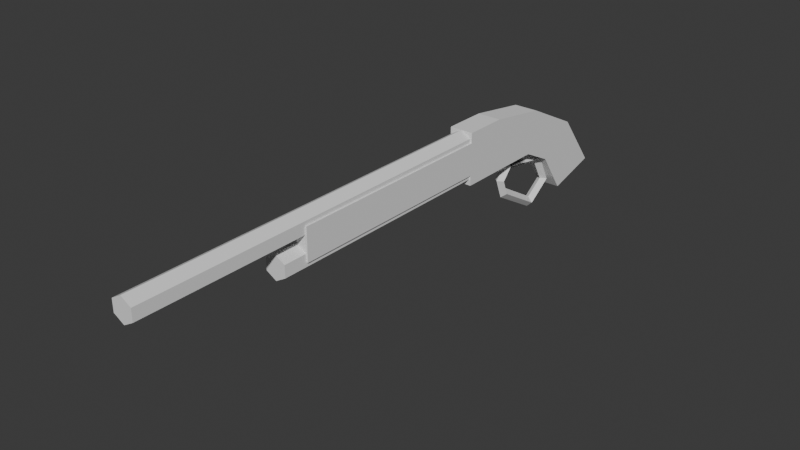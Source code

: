 # Source: lever_shotgun.blend  (saved by Blender 4.2.66; exported with 4.5.12 LTS)
import bpy
from mathutils import Matrix  # noqa: F401  (used for matrix-valued properties, if any)

bpy.ops.wm.read_factory_settings(use_empty=True)
scene = bpy.context.scene
scene.name = 'Scene'

# ---- world
world_world = bpy.data.worlds.new('World'); scene.world = world_world
world_world.use_nodes = True; world_world.node_tree.nodes.clear()
_N = world_world.node_tree.nodes; _L = world_world.node_tree.links
n0 = _N.new('ShaderNodeOutputWorld'); n0.name = 'World Output'; n0.location = (300, 300)
n1 = _N.new('ShaderNodeBackground'); n1.name = 'Background'; n1.location = (10, 300)
n1.inputs[0].default_value = (0.05088, 0.05088, 0.05088, 1.0)
_L.new(n1.outputs[0], n0.inputs[0])
n0.is_active_output = True
world_world.color = (0.05088, 0.05088, 0.05088)
world_world.use_sun_shadow = False
world_world.sun_shadow_jitter_overblur = 0.0

# ---- meshes
me_shotgun = bpy.data.meshes.new('Shotgun')
me_shotgun.from_pydata([(-0.025, 0.05, 0.15), (0.0, 0.1, 0.65), (0.0, 0.16, 0.95), (-0.025, 0.16, 0.15), (-0.025, 0.05, -0.05), (0.02165, 0.0875, 0.65), (-0.025, 0.14, -0.07), (0.02165, 0.1475, 0.95), (0.02165, 0.0625, 0.65), (0.025, 0.05, 0.15), (0.0, 0.05, 0.65), (0.02165, 0.1225, 0.95), (0.025, 0.16, 0.15), (0.025, 0.05, -0.05), (-0.02165, 0.0625, 0.65), (0.0, 0.11, 0.95), (0.025, 0.14, -0.07), (-0.02165, 0.0875, 0.65), (-0.025, 0.05, 0.1), (-0.025, 0.16, 0.06), (-0.02165, 0.1225, 0.95), (0.025, 0.05, 0.1), (0.025, 0.16, 0.06), (-0.02165, 0.1475, 0.95), (-0.025, -0.03773, -0.2848), (-0.025, -0.06773, -0.1748), (0.025, -0.06773, -0.1748), (0.025, -0.03773, -0.2848), (0.025, 0.01614, -0.1174), (0.025, 0.07614, -0.1974), (-0.025, 0.01614, -0.1174), (-0.025, 0.07614, -0.1974), (0.003572, 0.1579, 0.15), (0.0, 0.16, 0.15), (-0.01543, 0.1511, 0.15), (0.02165, 0.1225, 0.15), (0.02165, 0.1475, 0.15), (-0.02165, 0.1225, 0.15), (-0.02165, 0.1475, 0.15), (-0.02165, 0.0625, 0.15), (-0.02165, 0.0875, 0.15), (0.02015, 0.06163, 0.15), (0.02165, 0.0875, 0.15), (0.02165, 0.0625, 0.15), (0.0, 0.05, 0.15), (0.0125, 0.1172, 0.15), (0.0125, 0.09278, 0.15), (-0.0125, 0.09278, 0.15), (-0.0125, 0.1172, 0.15), (0.0, 0.11, 0.3225), (0.0125, 0.1172, 0.3225), (-0.0125, 0.1172, 0.3225), (0.0, 0.1, 0.3225), (0.0125, 0.09278, 0.3225), (-0.0125, 0.09278, 0.3225)], [], [(18, 19, 6, 4), (29, 28, 26, 27), (21, 22, 12, 9), (33, 32, 12, 3, 34), (43, 41, 9, 12, 32, 36, 35, 45, 46, 42), (48, 37, 38, 34, 3, 0, 9, 41, 44, 39, 40, 47), (18, 21, 9, 0), (22, 19, 3, 12), (16, 6, 19, 22), (4, 13, 21, 18), (13, 16, 22, 21), (0, 3, 19, 18), (25, 24, 27, 26), (28, 30, 25, 26), (31, 29, 27, 24), (30, 31, 24, 25), (4, 6, 31, 30), (6, 16, 29, 31), (13, 4, 30, 28), (16, 13, 28, 29), (32, 33, 2, 7, 36), (36, 7, 11, 35), (45, 35, 11, 15, 49, 50), (49, 15, 20, 37, 48, 51), (11, 7, 2, 23, 20, 15), (37, 20, 23, 38), (34, 38, 23, 2, 33), (52, 1, 5, 42, 46, 53), (42, 5, 8, 43), (43, 8, 10, 44, 41), (10, 14, 39, 44), (10, 8, 5, 1, 17, 14), (39, 14, 17, 40), (40, 17, 1, 52, 54, 47), (47, 54, 51, 48), (46, 45, 50, 53), (53, 50, 49, 51, 54, 52)])
_uv = me_shotgun.uv_layers.new(name='UVMap')
_uv.uv.foreach_set('vector', [0.2665, 0.8102, 0.3389, 0.7254, 0.5, 0.7288, 0.5002, 0.784, 0.6656, 0.2013, 0.5878, 0.1558, 0.6768, 0.1143, 0.7975, 0.1463, 0.2665, 0.6405, 0.3389, 0.7254, 0.0, 0.6873, 0.03277, 0.6143, 0.8155, 0.8214, 0.818, 0.8236, 0.7975, 0.8364, 0.7975, 0.8065, 0.8262, 0.8122, 0.9323, 0.8344, 0.9333, 0.8335, 0.9472, 0.8364, 0.7975, 0.8364, 0.818, 0.8236, 0.8305, 0.8344, 0.8604, 0.8344, 0.8667, 0.8289, 0.896, 0.8289, 0.9023, 0.8344, 0.8667, 0.8139, 0.8604, 0.8085, 0.8305, 0.8085, 0.8262, 0.8122, 0.7975, 0.8065, 0.9472, 0.8065, 0.9472, 0.8364, 0.9333, 0.8335, 0.9472, 0.8214, 0.9323, 0.8085, 0.9023, 0.8085, 0.896, 0.8139, 0.3154, 0.5844, 0.3154, 0.5544, 0.554, 0.5544, 0.554, 0.5844, 0.3371, 0.5844, 0.3371, 0.6143, 0.0, 0.6143, 0.0, 0.5844, 0.4983, 0.5844, 0.4983, 0.6143, 0.3371, 0.6143, 0.3371, 0.5844, 0.07679, 0.5844, 0.07679, 0.5544, 0.3154, 0.5544, 0.3154, 0.5844, 0.5002, 0.6667, 0.5, 0.7219, 0.3389, 0.7254, 0.2665, 0.6405, 0.03277, 0.8364, 0.0, 0.7634, 0.3389, 0.7254, 0.2665, 0.8102, 0.9319, 0.3065, 0.7975, 0.3065, 0.7975, 0.2765, 0.9319, 0.2765, 0.7975, 0.2765, 0.7975, 0.2466, 0.898, 0.2466, 0.898, 0.2765, 0.6648, 0.1143, 0.6648, 0.08437, 0.7991, 0.08437, 0.7991, 0.1143, 0.5878, 0.2949, 0.6656, 0.2494, 0.7975, 0.3045, 0.6768, 0.3364, 0.5002, 0.284, 0.5, 0.2288, 0.6656, 0.2494, 0.5878, 0.2949, 0.4983, 0.1143, 0.4983, 0.08437, 0.6648, 0.08437, 0.6648, 0.1143, 0.07679, 0.05443, 0.07679, 0.08437, 0.0, 0.08437, 0.0, 0.05443, 0.5, 0.2219, 0.5002, 0.1667, 0.5878, 0.1558, 0.6656, 0.2013, 0.9713, 0.929, 0.9707, 0.9312, 0.0, 0.9312, 0.003599, 0.9182, 0.9743, 0.9182, 1.0, 1.0, 0.0, 1.0, 0.0, 0.985, 1.0, 0.985, 0.000559, 0.9496, 0.0, 0.9441, 0.9961, 0.9441, 0.9974, 0.9571, 0.3264, 0.9571, 0.3256, 0.9496, 0.3264, 0.9571, 0.9974, 0.9571, 0.9961, 0.9701, 0.0, 0.9701, 0.000559, 0.9646, 0.3256, 0.9646, 0.8574, 0.7124, 0.8424, 0.7254, 0.8125, 0.7254, 0.7975, 0.7124, 0.8125, 0.6994, 0.8424, 0.6994, 0.0, 0.9701, 1.0, 0.9701, 1.0, 0.985, 0.0, 0.985, 0.9732, 0.9404, 0.9743, 0.9441, 0.003599, 0.9441, 0.0, 0.9312, 0.9707, 0.9312, 0.5377, 0.8494, 0.0, 0.8494, 0.003599, 0.8364, 0.858, 0.8364, 0.8565, 0.8419, 0.5397, 0.8419, 0.8802, 0.9182, 0.0, 0.9182, 0.0, 0.9032, 0.8802, 0.9032, 0.0, 0.8623, 0.8768, 0.8623, 0.8781, 0.8753, 0.001323, 0.8753, 9.2e-05, 0.8632, 0.8781, 0.8753, 0.8768, 0.8883, 0.0, 0.8883, 0.001323, 0.8753, 0.8424, 0.6735, 0.8574, 0.6865, 0.8424, 0.6994, 0.8125, 0.6994, 0.7975, 0.6865, 0.8125, 0.6735, 0.0, 0.8883, 0.8802, 0.8883, 0.8802, 0.9032, 0.0, 0.9032, 0.858, 0.8623, 0.003599, 0.8623, 0.0, 0.8494, 0.5377, 0.8494, 0.5397, 0.8569, 0.8565, 0.8569, 0.554, 0.5697, 0.8803, 0.5697, 0.8803, 0.5844, 0.554, 0.5844, 0.8803, 0.5551, 0.8803, 0.5697, 0.554, 0.5697, 0.554, 0.5551, 0.8275, 0.7254, 0.8275, 0.74, 0.8125, 0.7357, 0.7975, 0.74, 0.7975, 0.7254, 0.8125, 0.7297])
me_shotgun.update()
me_shotgun.normals_split_custom_set([tuple(v) for v in zip(*[iter([-1.0, 1.221e-08, 0.0, -1.0, 1.221e-08, 0.0, -1.0, 1.221e-08, 0.0, -1.0, 1.221e-08, 0.0, 1.0, 1.841e-08, 0.0, 1.0, 1.841e-08, 0.0, 1.0, 1.841e-08, 0.0, 1.0, 1.841e-08, 0.0, 1.0, 0.0, 0.0, 1.0, 0.0, 0.0, 1.0, 0.0, 0.0, 1.0, 0.0, 0.0, -8.486e-07, 0.0, 1.0, -8.486e-07, 0.0, 1.0, -8.486e-07, 0.0, 1.0, -8.486e-07, 0.0, 1.0, -8.486e-07, 0.0, 1.0, 1.574e-06, 0.0, 1.0, 1.574e-06, 0.0, 1.0, 1.574e-06, 0.0, 1.0, 1.574e-06, 0.0, 1.0, 1.574e-06, 0.0, 1.0, 1.574e-06, 0.0, 1.0, 1.574e-06, 0.0, 1.0, 1.574e-06, 0.0, 1.0, 1.574e-06, 0.0, 1.0, 1.574e-06, 0.0, 1.0, -7.391e-07, 0.0, 1.0, -7.391e-07, 0.0, 1.0, -7.391e-07, 0.0, 1.0, -7.391e-07, 0.0, 1.0, -7.391e-07, 0.0, 1.0, -7.391e-07, 0.0, 1.0, -7.391e-07, 0.0, 1.0, -7.391e-07, 0.0, 1.0, -7.391e-07, 0.0, 1.0, -7.391e-07, 0.0, 1.0, -7.391e-07, 0.0, 1.0, -7.391e-07, 0.0, 1.0, 0.0, -1.0, 2.794e-07, 0.0, -1.0, 2.794e-07, 0.0, -1.0, 2.794e-07, 0.0, -1.0, 2.794e-07, 0.0, 1.0, -2.07e-07, 0.0, 1.0, -2.07e-07, 0.0, 1.0, -2.07e-07, 0.0, 1.0, -2.07e-07, 0.0, 0.9884, -0.1521, 0.0, 0.9884, -0.1521, 0.0, 0.9884, -0.1521, 0.0, 0.9884, -0.1521, 0.0, -1.0, 0.0, 0.0, -1.0, 0.0, 0.0, -1.0, 0.0, 0.0, -1.0, 0.0, 1.0, -8.141e-09, 0.0, 1.0, -8.141e-09, 0.0, 1.0, -8.141e-09, 0.0, 1.0, -8.141e-09, 0.0, -1.0, -1.512e-08, 0.0, -1.0, -1.512e-08, 0.0, -1.0, -1.512e-08, 0.0, -1.0, -1.512e-08, 0.0, 0.0, -0.9648, -0.2631, 0.0, -0.9648, -0.2631, 0.0, -0.9648, -0.2631, 0.0, -0.9648, -0.2631, 0.0, -0.5647, 0.8253, 0.0, -0.5647, 0.8253, 0.0, -0.5647, 0.8253, 0.0, -0.5647, 0.8253, 0.0, 0.6088, -0.7933, 0.0, 0.6088, -0.7933, 0.0, 0.6088, -0.7933, 0.0, 0.6088, -0.7933, -1.0, 1.841e-08, 0.0, -1.0, 1.841e-08, 0.0, -1.0, 1.841e-08, 0.0, -1.0, 1.841e-08, 0.0, -1.0, -2.389e-08, 0.0, -1.0, -2.389e-08, 0.0, -1.0, -2.389e-08, 0.0, -1.0, -2.389e-08, 0.0, 0.0, 0.8939, -0.4482, 0.0, 0.8939, -0.4482, 0.0, 0.8939, -0.4482, 0.0, 0.8939, -0.4482, 0.0, -0.8935, 0.449, 0.0, -0.8935, 0.449, 0.0, -0.8935, 0.449, 0.0, -0.8935, 0.449, 1.0, -2.389e-08, 0.0, 1.0, -2.389e-08, 0.0, 1.0, -2.389e-08, 0.0, 1.0, -2.389e-08, 0.0, 0.5, 0.866, -4.191e-07, 0.5, 0.866, -4.191e-07, 0.5, 0.866, -4.191e-07, 0.5, 0.866, -4.191e-07, 0.5, 0.866, -4.191e-07, 1.0, 0.0, 0.0, 1.0, 0.0, 0.0, 1.0, 0.0, 0.0, 1.0, 0.0, 0.0, 0.5, -0.866, -1.529e-07, 0.5, -0.866, -1.529e-07, 0.5, -0.866, -1.529e-07, 0.5, -0.866, -1.529e-07, 0.5, -0.866, -1.529e-07, 0.5, -0.866, -1.529e-07, -0.5, -0.866, -1.529e-07, -0.5, -0.866, -1.529e-07, -0.5, -0.866, -1.529e-07, -0.5, -0.866, -1.529e-07, -0.5, -0.866, -1.529e-07, -0.5, -0.866, -1.529e-07, -5.735e-07, 0.0, 1.0, -5.735e-07, 0.0, 1.0, -5.735e-07, 0.0, 1.0, -5.735e-07, 0.0, 1.0, -5.735e-07, 0.0, 1.0, -5.735e-07, 0.0, 1.0, -1.0, 0.0, 0.0, -1.0, 0.0, 0.0, -1.0, 0.0, 0.0, -1.0, 0.0, 0.0, -0.5, 0.866, -4.191e-07, -0.5, 0.866, -4.191e-07, -0.5, 0.866, -4.191e-07, -0.5, 0.866, -4.191e-07, -0.5, 0.866, -4.191e-07, 0.5, 0.866, -2.966e-07, 0.5, 0.866, -2.966e-07, 0.5, 0.866, -2.966e-07, 0.5, 0.866, -2.966e-07, 0.5, 0.866, -2.966e-07, 0.5, 0.866, -2.966e-07, 1.0, 0.0, 0.0, 1.0, 0.0, 0.0, 1.0, 0.0, 0.0, 1.0, 0.0, 0.0, 0.5, -0.866, -3.353e-07, 0.5, -0.866, -3.353e-07, 0.5, -0.866, -3.353e-07, 0.5, -0.866, -3.353e-07, 0.5, -0.866, -3.353e-07, -0.5, -0.866, 2.794e-08, -0.5, -0.866, 2.794e-08, -0.5, -0.866, 2.794e-08, -0.5, -0.866, 2.794e-08, 0.0, 0.0, 1.0, 0.0, 0.0, 1.0, 0.0, 0.0, 1.0, 0.0, 0.0, 1.0, 0.0, 0.0, 1.0, 0.0, 0.0, 1.0, -1.0, 0.0, 0.0, -1.0, 0.0, 0.0, -1.0, 0.0, 0.0, -1.0, 0.0, 0.0, -0.5, 0.866, -2.907e-07, -0.5, 0.866, -2.907e-07, -0.5, 0.866, -2.907e-07, -0.5, 0.866, -2.907e-07, -0.5, 0.866, -2.907e-07, -0.5, 0.866, -2.907e-07, -1.0, 0.0, 0.0, -1.0, 0.0, 0.0, -1.0, 0.0, 0.0, -1.0, 0.0, 0.0, 1.0, 0.0, 0.0, 1.0, 0.0, 0.0, 1.0, 0.0, 0.0, 1.0, 0.0, 0.0, -5.409e-07, 0.0, 1.0, -5.409e-07, 0.0, 1.0, -5.409e-07, 0.0, 1.0, -5.409e-07, 0.0, 1.0, -5.409e-07, 0.0, 1.0, -5.409e-07, 0.0, 1.0])] * 3)])
me_cube = bpy.data.meshes.new('Cube')
me_cube.from_pydata([(-0.025, -0.225, -0.03375), (-0.025, -0.225, 0.03375), (-0.025, 0.225, -0.03375), (-0.025, 0.225, 0.03375), (0.025, -0.225, -0.03375), (0.025, -0.225, 0.03375), (0.025, 0.225, -0.03375), (0.025, 0.225, 0.03375)], [], [(0, 1, 3, 2), (2, 3, 7, 6), (6, 7, 5, 4), (4, 5, 1, 0), (2, 6, 4, 0), (7, 3, 1, 5)])
_uv = me_cube.uv_layers.new(name='UVMap')
_uv.uv.foreach_set('vector', [0.375, 0.0, 0.625, 0.0, 0.625, 0.25, 0.375, 0.25, 0.375, 0.25, 0.625, 0.25, 0.625, 0.5, 0.375, 0.5, 0.375, 0.5, 0.625, 0.5, 0.625, 0.75, 0.375, 0.75, 0.375, 0.75, 0.625, 0.75, 0.625, 1.0, 0.375, 1.0, 0.125, 0.5, 0.375, 0.5, 0.375, 0.75, 0.125, 0.75, 0.625, 0.5, 0.875, 0.5, 0.875, 0.75, 0.625, 0.75])
me_cube.update()
me_torus = bpy.data.meshes.new('Torus')
me_torus.from_pydata([(8.444e-08, 1.762, -0.3443), (0.0, 0.0, 0.075), (0.0725, 1.689, -0.3443), (8.444e-08, 1.617, -0.3443), (0.05303, -0.05303, -2.318e-09), (-0.0725, 1.689, -0.3443), (0.075, 7.451e-09, -3.278e-09), (5.464e-08, 1.46, 0.06283), (0.0725, 1.424, 4.627e-05), (-4.636e-09, -0.05303, -0.05303), (6.954e-08, 1.388, -0.06274), (-6.557e-09, 1.49e-08, -0.075), (-0.0725, 1.424, 4.627e-05), (2.484e-08, 0.64, 0.06283), (0.0, -0.075, 0.0), (0.0725, 0.6763, 4.639e-05), (3.974e-08, 0.7125, -0.06274), (-0.05303, -0.05303, 6.954e-09), (-0.075, 2.235e-08, 9.835e-09), (-0.0725, 0.6763, 4.639e-05), (2.484e-08, 0.48, -0.2), (9.273e-09, -0.05303, 0.05303), (0.0725, 0.5525, -0.2), (2.484e-08, 0.625, -0.2), (-0.0725, 0.5525, -0.2), (2.484e-08, 0.64, -0.4628), (0.0725, 0.6763, -0.4), (3.974e-08, 0.7125, -0.3373), (-0.0725, 0.6763, -0.4), (5.464e-08, 1.382, -0.7282), (0.0725, 1.382, -0.6557), (6.954e-08, 1.382, -0.5832), (-0.0725, 1.382, -0.6557), (3.974e-08, 1.05, 0.06283), (0.0725, 1.05, 4.633e-05), (5.464e-08, 1.05, -0.06274), (-0.0725, 1.05, 4.633e-05), (0.0725, 0.005924, 4.633e-05), (0.07245, 0.006165, -3.167e-09), (5.464e-08, 0.0296, -0.06274), (-0.0725, 0.005924, 4.633e-05), (3.974e-08, 0.02937, 0.06283), (0.0, 0.02937, 0.06283), (-5.485e-09, 0.0296, -0.06274), (-0.07245, 0.006165, 9.5e-09)], [], [(0, 7, 8, 2), (2, 8, 10, 3), (3, 10, 12, 5), (5, 12, 7, 0), (33, 13, 15, 34), (34, 15, 16, 35), (35, 16, 19, 36), (36, 19, 13, 33), (13, 20, 22, 15), (15, 22, 23, 16), (16, 23, 24, 19), (19, 24, 20, 13), (20, 25, 26, 22), (22, 26, 27, 23), (23, 27, 28, 24), (24, 28, 25, 20), (25, 29, 30, 26), (26, 30, 31, 27), (27, 31, 32, 28), (28, 32, 29, 25), (29, 0, 2, 30), (30, 2, 3, 31), (31, 3, 5, 32), (32, 5, 0, 29), (12, 36, 33, 7), (10, 35, 36, 12), (8, 34, 35, 10), (7, 33, 34, 8), (35, 34, 37, 38, 39), (41, 33, 36, 40, 42), (37, 34, 33, 41), (36, 35, 39, 43, 44, 40), (1, 21, 4, 6), (41, 42, 1, 6, 38, 37), (21, 14, 4), (6, 4, 9, 11), (38, 6, 11, 43, 39), (4, 14, 9), (11, 9, 17, 18), (43, 11, 18, 44), (9, 14, 17), (18, 17, 21, 1), (18, 1, 42, 40, 44), (17, 14, 21)])
_uv = me_torus.uv_layers.new(name='UVMap')
_uv.uv.foreach_set('vector', [0.5, 0.5, 0.6667, 0.5, 0.6667, 0.75, 0.5, 0.75, 0.5, 0.75, 0.6667, 0.75, 0.6667, 1.0, 0.5, 1.0, 0.5, 0.0, 0.6667, 0.0, 0.6667, 0.25, 0.5, 0.25, 0.5, 0.25, 0.6667, 0.25, 0.6667, 0.5, 0.5, 0.5, 0.75, 0.5, 0.8333, 0.5, 0.8333, 0.75, 0.75, 0.75, 0.75, 0.75, 0.8333, 0.75, 0.8333, 1.0, 0.75, 1.0, 0.75, 0.0, 0.8333, 0.0, 0.8333, 0.25, 0.75, 0.25, 0.75, 0.25, 0.8333, 0.25, 0.8333, 0.5, 0.75, 0.5, 0.8333, 0.5, 1.0, 0.5, 1.0, 0.75, 0.8333, 0.75, 0.8333, 0.75, 1.0, 0.75, 1.0, 1.0, 0.8333, 1.0, 0.8333, 0.0, 1.0, 0.0, 1.0, 0.25, 0.8333, 0.25, 0.8333, 0.25, 1.0, 0.25, 1.0, 0.5, 0.8333, 0.5, -1.11e-16, 0.5, 0.1667, 0.5, 0.1667, 0.75, -1.11e-16, 0.75, -1.11e-16, 0.75, 0.1667, 0.75, 0.1667, 1.0, -1.11e-16, 1.0, -1.11e-16, 0.0, 0.1667, 0.0, 0.1667, 0.25, -1.11e-16, 0.25, -1.11e-16, 0.25, 0.1667, 0.25, 0.1667, 0.5, -1.11e-16, 0.5, 0.1667, 0.5, 0.3333, 0.5, 0.3333, 0.75, 0.1667, 0.75, 0.1667, 0.75, 0.3333, 0.75, 0.3333, 1.0, 0.1667, 1.0, 0.1667, 0.0, 0.3333, 0.0, 0.3333, 0.25, 0.1667, 0.25, 0.1667, 0.25, 0.3333, 0.25, 0.3333, 0.5, 0.1667, 0.5, 0.3333, 0.5, 0.5, 0.5, 0.5, 0.75, 0.3333, 0.75, 0.3333, 0.75, 0.5, 0.75, 0.5, 1.0, 0.3333, 1.0, 0.3333, 0.0, 0.5, 0.0, 0.5, 0.25, 0.3333, 0.25, 0.3333, 0.25, 0.5, 0.25, 0.5, 0.5, 0.3333, 0.5, 0.6667, 0.25, 0.75, 0.25, 0.75, 0.5, 0.6667, 0.5, 0.6667, 0.0, 0.75, 0.0, 0.75, 0.25, 0.6667, 0.25, 0.6667, 0.75, 0.75, 0.75, 0.75, 1.0, 0.6667, 1.0, 0.6667, 0.5, 0.75, 0.5, 0.75, 0.75, 0.6667, 0.75, 0.75, 1.0, 0.75, 0.75, 0.75, 0.75, 0.75, 0.7502, 0.75, 1.0, 0.75, 0.5, 0.75, 0.5, 0.75, 0.25, 0.75, 0.25, 0.75, 0.5, 0.75, 0.75, 0.75, 0.75, 0.75, 0.5, 0.75, 0.5, 0.75, 0.25, 0.75, 0.0, 0.75, 0.0, 0.75, 0.0, 0.75, 0.2498, 0.75, 0.25, 0.75, 0.5, 0.75, 0.75, 0.5, 0.75, 0.5, 0.5, 0.75, 0.3615, 0.75, 0.3615, 0.75, 0.5, 0.5, 0.5, 0.5, 0.4709, 0.5002, 0.4721, 0.75, 0.75, 0.625, 1.0, 0.5, 0.75, 0.5, 0.5, 0.5, 0.75, 0.25, 0.75, 0.25, 0.5, 0.5, 0.4709, 0.5, 0.5, 0.25, 0.5, 0.25, 0.3605, 0.25, 0.3605, 0.5, 0.75, 0.375, 1.0, 0.25, 0.75, 0.25, 0.5, 0.25, 0.75, 0.0, 0.75, 0.0, 0.5, 0.25, 0.3605, 0.25, 0.5, 0.0, 0.5, 0.0, 0.4709, 0.25, 0.75, 0.125, 1.0, 0.0, 0.75, 1.0, 0.5, 1.0, 0.75, 0.75, 0.75, 0.75, 0.5, 1.0, 0.5, 0.75, 0.5, 0.75, 0.3615, 0.9998, 0.4721, 1.0, 0.4709, 1.0, 0.75, 0.875, 1.0, 0.75, 0.75])
me_torus.update()

# ---- objects
ob_shotgun = bpy.data.objects.new('Shotgun', me_shotgun)
ob_woodside = bpy.data.objects.new('WoodSide', me_cube)
ob_lever = bpy.data.objects.new('Lever', me_torus)

# ---- transforms, parenting, visibility, modifiers, constraints
ob_shotgun.location = (0.0, 0.0, 0.0)
ob_shotgun.rotation_euler = (1.571, -0.0, 0.0)
ob_woodside.parent = ob_shotgun
ob_woodside.matrix_parent_inverse = Matrix(((1.0, -0.0, 0.0, -0.0), (-0.0, 7.55e-08, 1.0, 0.0), (0.0, -1.0, 7.55e-08, -0.0), (0.0, 0.0, -0.0, 1.0)))
ob_woodside.location = (0.0, -0.375, 0.105)
ob_lever.parent = ob_shotgun
ob_lever.matrix_parent_inverse = Matrix(((1.0, -0.0, 0.0, -0.0), (-0.0, 7.55e-08, 1.0, 0.0), (0.0, -1.0, 7.55e-08, -0.0), (0.0, 0.0, -0.0, 1.0)))
ob_lever.location = (0.0, -0.09, 0.05)
ob_lever.rotation_euler = (-0.1745, 3.856e-17, -3.373e-18)
ob_lever.scale = (0.15, 0.15, 0.15)

# ---- collection membership
scene.collection.objects.link(ob_shotgun)
scene.collection.objects.link(ob_woodside)
scene.collection.objects.link(ob_lever)

# ---- scene / render settings (as saved in the file)
scene.frame_start = 1; scene.frame_end = 250; scene.frame_set(1)
scene.render.engine = 'BLENDER_EEVEE_NEXT'
scene.cycles.sampling_pattern = 'TABULATED_SOBOL'
bpy.context.view_layer.update()

# ---- added for rendering (the .blend has no active camera and no usable light): camera, sun
cam_auto = bpy.data.cameras.new('AutoCamera')
cam_auto.lens = 50.0
cam_auto.sensor_width = 36.0
cam_auto.clip_end = 1000.0
ob_auto_camera = bpy.data.objects.new('AutoCamera', cam_auto)
scene.collection.objects.link(ob_auto_camera)
ob_auto_camera.location = (1.16906, -1.7355, 0.963521)
ob_auto_camera.rotation_euler = (1.09748, -7.21219e-08, 0.694738)
scene.camera = ob_auto_camera
light_auto_sun = bpy.data.lights.new('AutoSun', 'SUN')
light_auto_sun.energy = 3.0
light_auto_sun.angle = 0.0523599
ob_auto_sun = bpy.data.objects.new('AutoSun', light_auto_sun)
scene.collection.objects.link(ob_auto_sun)
ob_auto_sun.rotation_euler = (0.872665, 0.174533, 0.523599)
bpy.context.view_layer.update()
